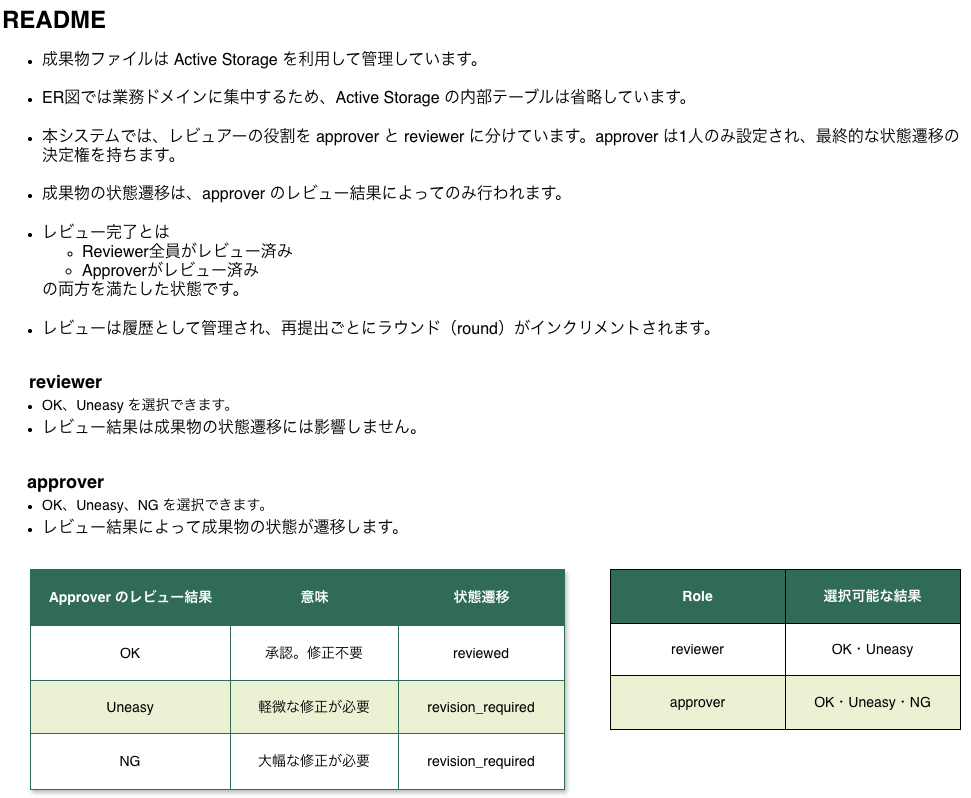

The diagram above was exported from draw.io. Its source (the exported page's mxGraphModel, read from the mxfile embedded in the PNG):
<mxGraphModel dx="1046" dy="792" grid="1" gridSize="10" guides="1" tooltips="1" connect="1" arrows="1" fold="1" page="1" pageScale="1" pageWidth="1169" pageHeight="827" math="0" shadow="0" extFonts="Permanent Marker^https://fonts.googleapis.com/css?family=Permanent+Marker">
  <root>
    <mxCell id="0" />
    <mxCell id="1" parent="0" />
    <mxCell id="ZkbpIHNRqkHhpV0PwGgc-2" parent="1" style="text;html=1;whiteSpace=wrap;overflow=hidden;rounded=0;" value="&lt;h1 style=&quot;margin-top: 0px;&quot;&gt;&lt;font style=&quot;font-size: 24px;&quot;&gt;README&lt;/font&gt;&lt;/h1&gt;&lt;ul&gt;&lt;li&gt;&lt;font size=&quot;3&quot;&gt;成果物ファイルは Active Storage を利用して管理しています。&lt;/font&gt;&lt;/li&gt;&lt;font size=&quot;3&quot;&gt;&lt;br&gt;&lt;/font&gt;&lt;li&gt;&lt;font size=&quot;3&quot;&gt;ER図では業務ドメインに集中するため、Active Storage の内部テーブルは省略しています。&lt;/font&gt;&lt;/li&gt;&lt;font size=&quot;3&quot;&gt;&lt;br&gt;&lt;/font&gt;&lt;li&gt;&lt;font size=&quot;3&quot;&gt;本システムでは、レビュアーの役割を approver と reviewer に分けています。approver は1人のみ設定され、最終的な状態遷移の決定権を持ちます。&lt;/font&gt;&lt;/li&gt;&lt;font size=&quot;3&quot;&gt;&lt;br&gt;&lt;/font&gt;&lt;li&gt;&lt;font size=&quot;3&quot;&gt;成果物の状態遷移は、approver のレビュー結果によってのみ行われます。&lt;/font&gt;&lt;/li&gt;&lt;font size=&quot;3&quot;&gt;&lt;br&gt;&lt;/font&gt;&lt;li&gt;&lt;font size=&quot;3&quot;&gt;レビュー完了とは&lt;br&gt;&lt;/font&gt;&lt;/li&gt;&lt;ul&gt;&lt;li&gt;&lt;font size=&quot;3&quot;&gt;Reviewer全員がレビュー済み&lt;/font&gt;&lt;/li&gt;&lt;/ul&gt;&lt;font size=&quot;3&quot;&gt;&lt;ul&gt;&lt;li&gt;Approverがレビュー済み&lt;/li&gt;&lt;/ul&gt;の両方を満たした状態です。&lt;br&gt;&lt;br&gt;&lt;/font&gt;&lt;li&gt;&lt;font size=&quot;3&quot;&gt;レビューは履歴として管理され、再提出ごとにラウンド（round）がインクリメントされます。&lt;/font&gt;&lt;/li&gt;&lt;br&gt;&lt;/ul&gt;" vertex="1">
      <mxGeometry height="370" width="970" x="90" y="20" as="geometry" />
    </mxCell>
    <mxCell id="pS9mU_AiYZhk_86E2zob-5" parent="1" style="childLayout=tableLayout;recursiveResize=0;strokeColor=#2F6B55;fillColor=#2F6B55;shadow=1;" value="Assets" vertex="1">
      <mxGeometry height="220" width="534" x="120" y="590" as="geometry" />
    </mxCell>
    <mxCell id="pS9mU_AiYZhk_86E2zob-6" parent="pS9mU_AiYZhk_86E2zob-5" style="shape=tableRow;horizontal=0;startSize=0;swimlaneHead=0;swimlaneBody=0;top=0;left=0;bottom=0;right=0;dropTarget=0;collapsible=0;recursiveResize=0;expand=0;fontStyle=0;strokeColor=inherit;fillColor=#2F6B55;" vertex="1">
      <mxGeometry height="56" width="534" as="geometry" />
    </mxCell>
    <mxCell id="pS9mU_AiYZhk_86E2zob-7" parent="pS9mU_AiYZhk_86E2zob-6" style="connectable=0;recursiveResize=0;strokeColor=inherit;fillColor=#2F6B55;align=center;fontStyle=1;fontColor=#FFFFFF;html=1;" value="&lt;font style=&quot;font-size: 14px;&quot;&gt;Approver のレビュー結果&lt;/font&gt;" vertex="1">
      <mxGeometry height="56" width="200" as="geometry">
        <mxRectangle height="56" width="200" as="alternateBounds" />
      </mxGeometry>
    </mxCell>
    <mxCell id="pS9mU_AiYZhk_86E2zob-8" parent="pS9mU_AiYZhk_86E2zob-6" style="connectable=0;recursiveResize=0;strokeColor=inherit;fillColor=#2F6B55;align=center;fontStyle=1;fontColor=#FFFFFF;html=1;" value="&lt;font style=&quot;font-size: 14px;&quot;&gt;意味&lt;/font&gt;" vertex="1">
      <mxGeometry height="56" width="168" x="200" as="geometry">
        <mxRectangle height="56" width="168" as="alternateBounds" />
      </mxGeometry>
    </mxCell>
    <mxCell id="pS9mU_AiYZhk_86E2zob-9" parent="pS9mU_AiYZhk_86E2zob-6" style="connectable=0;recursiveResize=0;strokeColor=inherit;fillColor=#2F6B55;align=center;fontStyle=1;fontColor=#FFFFFF;html=1;" value="&lt;font style=&quot;font-size: 14px;&quot;&gt;状態遷移&lt;/font&gt;" vertex="1">
      <mxGeometry height="56" width="166" x="368" as="geometry">
        <mxRectangle height="56" width="166" as="alternateBounds" />
      </mxGeometry>
    </mxCell>
    <mxCell id="pS9mU_AiYZhk_86E2zob-10" parent="pS9mU_AiYZhk_86E2zob-5" style="shape=tableRow;horizontal=0;startSize=0;swimlaneHead=0;swimlaneBody=0;top=0;left=0;bottom=0;right=0;dropTarget=0;collapsible=0;recursiveResize=0;expand=0;fontStyle=0;strokeColor=inherit;fillColor=#ffffff;" value="" vertex="1">
      <mxGeometry height="55" width="534" y="56" as="geometry" />
    </mxCell>
    <mxCell id="pS9mU_AiYZhk_86E2zob-11" parent="pS9mU_AiYZhk_86E2zob-10" style="connectable=0;recursiveResize=0;strokeColor=inherit;fillColor=inherit;align=center;whiteSpace=wrap;html=1;" value="&lt;font style=&quot;font-size: 14px;&quot;&gt;OK&lt;/font&gt;" vertex="1">
      <mxGeometry height="55" width="200" as="geometry">
        <mxRectangle height="55" width="200" as="alternateBounds" />
      </mxGeometry>
    </mxCell>
    <mxCell id="pS9mU_AiYZhk_86E2zob-12" parent="pS9mU_AiYZhk_86E2zob-10" style="connectable=0;recursiveResize=0;strokeColor=inherit;fillColor=inherit;align=center;whiteSpace=wrap;html=1;" value="&lt;font style=&quot;font-size: 14px;&quot;&gt;承認。修正不要&lt;/font&gt;" vertex="1">
      <mxGeometry height="55" width="168" x="200" as="geometry">
        <mxRectangle height="55" width="168" as="alternateBounds" />
      </mxGeometry>
    </mxCell>
    <mxCell id="pS9mU_AiYZhk_86E2zob-13" parent="pS9mU_AiYZhk_86E2zob-10" style="connectable=0;recursiveResize=0;strokeColor=inherit;fillColor=inherit;align=center;whiteSpace=wrap;html=1;" value="&lt;font style=&quot;font-size: 14px;&quot;&gt;reviewed&lt;/font&gt;" vertex="1">
      <mxGeometry height="55" width="166" x="368" as="geometry">
        <mxRectangle height="55" width="166" as="alternateBounds" />
      </mxGeometry>
    </mxCell>
    <mxCell id="pS9mU_AiYZhk_86E2zob-14" parent="pS9mU_AiYZhk_86E2zob-5" style="shape=tableRow;horizontal=0;startSize=0;swimlaneHead=0;swimlaneBody=0;top=0;left=0;bottom=0;right=0;dropTarget=0;collapsible=0;recursiveResize=0;expand=0;fontStyle=1;strokeColor=inherit;fillColor=#EAF2D3;" value="" vertex="1">
      <mxGeometry height="53" width="534" y="111" as="geometry" />
    </mxCell>
    <mxCell id="pS9mU_AiYZhk_86E2zob-15" parent="pS9mU_AiYZhk_86E2zob-14" style="connectable=0;recursiveResize=0;strokeColor=inherit;fillColor=inherit;whiteSpace=wrap;html=1;" value="&lt;font style=&quot;font-size: 14px;&quot;&gt;Uneasy&lt;/font&gt;" vertex="1">
      <mxGeometry height="53" width="200" as="geometry">
        <mxRectangle height="53" width="200" as="alternateBounds" />
      </mxGeometry>
    </mxCell>
    <mxCell id="pS9mU_AiYZhk_86E2zob-16" parent="pS9mU_AiYZhk_86E2zob-14" style="connectable=0;recursiveResize=0;strokeColor=inherit;fillColor=inherit;whiteSpace=wrap;html=1;" value="&lt;font style=&quot;font-size: 14px;&quot;&gt;軽微な修正が必要&lt;/font&gt;" vertex="1">
      <mxGeometry height="53" width="168" x="200" as="geometry">
        <mxRectangle height="53" width="168" as="alternateBounds" />
      </mxGeometry>
    </mxCell>
    <mxCell id="pS9mU_AiYZhk_86E2zob-17" parent="pS9mU_AiYZhk_86E2zob-14" style="connectable=0;recursiveResize=0;strokeColor=inherit;fillColor=inherit;whiteSpace=wrap;html=1;" value="&lt;font style=&quot;font-size: 14px;&quot;&gt;revision_required&lt;/font&gt;" vertex="1">
      <mxGeometry height="53" width="166" x="368" as="geometry">
        <mxRectangle height="53" width="166" as="alternateBounds" />
      </mxGeometry>
    </mxCell>
    <mxCell id="pS9mU_AiYZhk_86E2zob-18" parent="pS9mU_AiYZhk_86E2zob-5" style="shape=tableRow;horizontal=0;startSize=0;swimlaneHead=0;swimlaneBody=0;top=0;left=0;bottom=0;right=0;dropTarget=0;collapsible=0;recursiveResize=0;expand=0;fontStyle=0;strokeColor=inherit;fillColor=#ffffff;" value="" vertex="1">
      <mxGeometry height="56" width="534" y="164" as="geometry" />
    </mxCell>
    <mxCell id="pS9mU_AiYZhk_86E2zob-19" parent="pS9mU_AiYZhk_86E2zob-18" style="connectable=0;recursiveResize=0;strokeColor=inherit;fillColor=inherit;fontStyle=0;align=center;whiteSpace=wrap;html=1;" value="&lt;font style=&quot;font-size: 14px;&quot;&gt;NG&lt;/font&gt;" vertex="1">
      <mxGeometry height="56" width="200" as="geometry">
        <mxRectangle height="56" width="200" as="alternateBounds" />
      </mxGeometry>
    </mxCell>
    <mxCell id="pS9mU_AiYZhk_86E2zob-20" parent="pS9mU_AiYZhk_86E2zob-18" style="connectable=0;recursiveResize=0;strokeColor=inherit;fillColor=inherit;fontStyle=0;align=center;whiteSpace=wrap;html=1;" value="&lt;font style=&quot;font-size: 14px;&quot;&gt;大幅な修正が必要&lt;/font&gt;" vertex="1">
      <mxGeometry height="56" width="168" x="200" as="geometry">
        <mxRectangle height="56" width="168" as="alternateBounds" />
      </mxGeometry>
    </mxCell>
    <mxCell id="pS9mU_AiYZhk_86E2zob-21" parent="pS9mU_AiYZhk_86E2zob-18" style="connectable=0;recursiveResize=0;strokeColor=inherit;fillColor=inherit;fontStyle=0;align=center;whiteSpace=wrap;html=1;" value="&lt;font style=&quot;font-size: 14px;&quot;&gt;revision_required&lt;/font&gt;" vertex="1">
      <mxGeometry height="56" width="166" x="368" as="geometry">
        <mxRectangle height="56" width="166" as="alternateBounds" />
      </mxGeometry>
    </mxCell>
    <mxCell id="Ghh3W18nAat0PBLGX9hv-40" parent="1" style="text;strokeColor=none;fillColor=none;html=1;whiteSpace=wrap;verticalAlign=middle;overflow=hidden;" value="&lt;ul style=&quot;line-height: 160%;&quot;&gt;&lt;li&gt;&lt;font style=&quot;font-size: 14px; line-height: 160%;&quot;&gt;OK、Uneasy を選択できます。&lt;/font&gt;&lt;/li&gt;&lt;li&gt;&lt;font size=&quot;3&quot; style=&quot;line-height: 160%;&quot;&gt;レビュー結果は成果物の状態遷移には影響しません。&lt;/font&gt;&lt;/li&gt;&lt;/ul&gt;" vertex="1">
      <mxGeometry height="60" width="440" x="90" y="400" as="geometry" />
    </mxCell>
    <mxCell id="Ghh3W18nAat0PBLGX9hv-41" parent="1" style="text;strokeColor=none;fillColor=none;html=1;fontSize=27;fontStyle=1;verticalAlign=middle;align=center;autosizeText=1;" value="&lt;font style=&quot;font-size: 18px;&quot;&gt;reviewer&lt;/font&gt;" vertex="1">
      <mxGeometry height="40" width="90" x="110" y="380" as="geometry" />
    </mxCell>
    <mxCell id="Ghh3W18nAat0PBLGX9hv-42" parent="1" style="text;strokeColor=none;fillColor=none;html=1;fontSize=27;fontStyle=1;verticalAlign=middle;align=center;autosizeText=1;" value="&lt;font style=&quot;font-size: 18px;&quot;&gt;approver&lt;/font&gt;" vertex="1">
      <mxGeometry height="40" width="90" x="110" y="480" as="geometry" />
    </mxCell>
    <mxCell id="Ghh3W18nAat0PBLGX9hv-43" parent="1" style="text;strokeColor=none;fillColor=none;html=1;whiteSpace=wrap;verticalAlign=middle;overflow=hidden;" value="&lt;ul style=&quot;line-height: 160%;&quot;&gt;&lt;li&gt;&lt;font style=&quot;font-size: 14px; line-height: 160%;&quot;&gt;OK、Uneasy、NG を選択できます。&lt;/font&gt;&lt;/li&gt;&lt;li&gt;&lt;font size=&quot;3&quot; style=&quot;line-height: 160%;&quot;&gt;レビュー結果によって成果物の状態が遷移します。&lt;/font&gt;&lt;/li&gt;&lt;/ul&gt;" vertex="1">
      <mxGeometry height="60" width="440" x="90" y="500" as="geometry" />
    </mxCell>
    <mxCell id="Ghh3W18nAat0PBLGX9hv-44" parent="1" style="childLayout=tableLayout;recursiveResize=0;shadow=0;fillColor=default;" value="" vertex="1">
      <mxGeometry height="160" width="350" x="700" y="590" as="geometry" />
    </mxCell>
    <mxCell id="Ghh3W18nAat0PBLGX9hv-45" parent="Ghh3W18nAat0PBLGX9hv-44" style="shape=tableRow;horizontal=0;startSize=0;swimlaneHead=0;swimlaneBody=0;top=0;left=0;bottom=0;right=0;dropTarget=0;collapsible=0;recursiveResize=0;expand=0;fontStyle=0;fillColor=#2F6B55;strokeColor=inherit;" value="" vertex="1">
      <mxGeometry height="54" width="350" as="geometry" />
    </mxCell>
    <mxCell id="Ghh3W18nAat0PBLGX9hv-46" parent="Ghh3W18nAat0PBLGX9hv-45" style="connectable=0;recursiveResize=0;strokeColor=inherit;fillColor=none;align=center;whiteSpace=wrap;html=1;" value="&lt;font style=&quot;font-size: 14px; color: rgb(255, 255, 255);&quot;&gt;&lt;b&gt;Role&lt;/b&gt;&lt;/font&gt;" vertex="1">
      <mxGeometry height="54" width="175" as="geometry">
        <mxRectangle height="54" width="175" as="alternateBounds" />
      </mxGeometry>
    </mxCell>
    <mxCell id="Ghh3W18nAat0PBLGX9hv-47" parent="Ghh3W18nAat0PBLGX9hv-45" style="connectable=0;recursiveResize=0;strokeColor=inherit;fillColor=#2F6B55;align=center;whiteSpace=wrap;html=1;" value="&lt;font style=&quot;font-size: 14px; color: light-dark(rgb(255, 255, 255), rgb(237, 237, 237));&quot;&gt;&lt;b&gt;選択可能な結果&lt;/b&gt;&lt;/font&gt;" vertex="1">
      <mxGeometry height="54" width="175" x="175" as="geometry">
        <mxRectangle height="54" width="175" as="alternateBounds" />
      </mxGeometry>
    </mxCell>
    <mxCell id="Ghh3W18nAat0PBLGX9hv-49" parent="Ghh3W18nAat0PBLGX9hv-44" style="shape=tableRow;horizontal=0;startSize=0;swimlaneHead=0;swimlaneBody=0;top=0;left=0;bottom=0;right=0;dropTarget=0;collapsible=0;recursiveResize=0;expand=0;fontStyle=0;fillColor=none;strokeColor=inherit;" vertex="1">
      <mxGeometry height="52" width="350" y="54" as="geometry" />
    </mxCell>
    <mxCell id="Ghh3W18nAat0PBLGX9hv-50" parent="Ghh3W18nAat0PBLGX9hv-49" style="connectable=0;recursiveResize=0;strokeColor=inherit;fillColor=none;align=center;whiteSpace=wrap;html=1;" value="&lt;font style=&quot;font-size: 14px;&quot;&gt;reviewer&lt;/font&gt;" vertex="1">
      <mxGeometry height="52" width="175" as="geometry">
        <mxRectangle height="52" width="175" as="alternateBounds" />
      </mxGeometry>
    </mxCell>
    <mxCell id="Ghh3W18nAat0PBLGX9hv-51" parent="Ghh3W18nAat0PBLGX9hv-49" style="connectable=0;recursiveResize=0;strokeColor=inherit;fillColor=none;align=center;whiteSpace=wrap;html=1;" value="&lt;font style=&quot;font-size: 14px;&quot;&gt;OK・Uneasy&lt;/font&gt;" vertex="1">
      <mxGeometry height="52" width="175" x="175" as="geometry">
        <mxRectangle height="52" width="175" as="alternateBounds" />
      </mxGeometry>
    </mxCell>
    <mxCell id="Ghh3W18nAat0PBLGX9hv-53" parent="Ghh3W18nAat0PBLGX9hv-44" style="shape=tableRow;horizontal=0;startSize=0;swimlaneHead=0;swimlaneBody=0;top=0;left=0;bottom=0;right=0;dropTarget=0;collapsible=0;recursiveResize=0;expand=0;fontStyle=0;fillColor=none;strokeColor=inherit;" vertex="1">
      <mxGeometry height="54" width="350" y="106" as="geometry" />
    </mxCell>
    <mxCell id="Ghh3W18nAat0PBLGX9hv-54" parent="Ghh3W18nAat0PBLGX9hv-53" style="connectable=0;recursiveResize=0;strokeColor=inherit;fillColor=#EAF2D3;align=center;whiteSpace=wrap;html=1;" value="&lt;font style=&quot;font-size: 14px;&quot;&gt;approver&lt;/font&gt;" vertex="1">
      <mxGeometry height="54" width="175" as="geometry">
        <mxRectangle height="54" width="175" as="alternateBounds" />
      </mxGeometry>
    </mxCell>
    <mxCell id="Ghh3W18nAat0PBLGX9hv-55" parent="Ghh3W18nAat0PBLGX9hv-53" style="connectable=0;recursiveResize=0;strokeColor=inherit;fillColor=#EAF2D3;align=center;whiteSpace=wrap;html=1;" value="&lt;font style=&quot;font-size: 14px;&quot;&gt;OK・Uneasy・NG&lt;/font&gt;" vertex="1">
      <mxGeometry height="54" width="175" x="175" as="geometry">
        <mxRectangle height="54" width="175" as="alternateBounds" />
      </mxGeometry>
    </mxCell>
  </root>
</mxGraphModel>